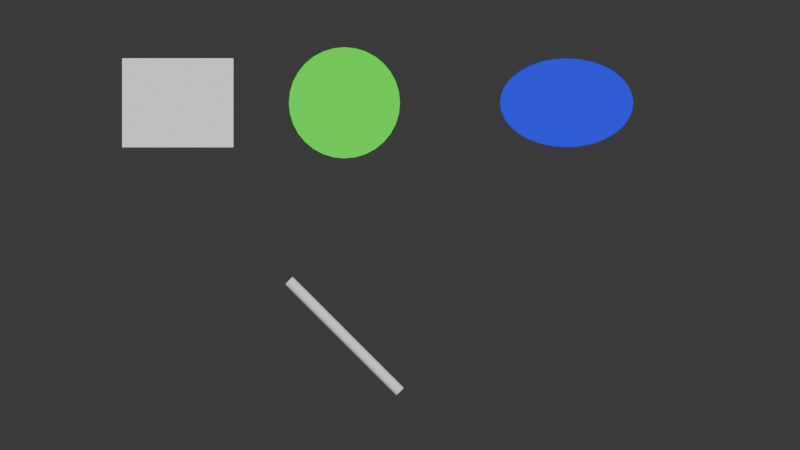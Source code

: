 # Source: simple_materials_output.blend  (saved by Blender 4.2.66; exported with 4.5.12 LTS)
import bpy
from mathutils import Matrix  # noqa: F401  (used for matrix-valued properties, if any)

bpy.ops.wm.read_factory_settings(use_empty=True)
scene = bpy.context.scene
scene.name = 'Scene'

# ---- collections
col_collection = bpy.data.collections.new('Collection'); scene.collection.children.link(col_collection)

# ---- materials (node trees are filled in below, after node groups)
mat_svg_material_0 = bpy.data.materials.new('SVG_Material_0')
mat_svg_material_0.diffuse_color = (0.0, 1.0, 0.0, 1.0)
mat_svg_material_1 = bpy.data.materials.new('SVG_Material_1')
mat_svg_material_1.diffuse_color = (0.0, 0.0, 1.0, 1.0)
mat_svg_material_2 = bpy.data.materials.new('SVG_Material_2')
mat_svg_material_2.diffuse_color = (1.0, 1.0, 0.0, 1.0)
mat_svg_material_3 = bpy.data.materials.new('SVG_Material_3')
mat_svg_material_4 = bpy.data.materials.new('SVG_Material_4')
mat_svg_material_4.surface_render_method = 'BLENDED'
mat_svg_material_4.blend_method = 'BLEND'

# ---- material node trees
mat_svg_material_0.use_nodes = True; mat_svg_material_0.node_tree.nodes.clear()
_N = mat_svg_material_0.node_tree.nodes; _L = mat_svg_material_0.node_tree.links
n0 = _N.new('ShaderNodeOutputMaterial'); n0.name = 'Material Output'; n0.location = (300, 0)
n1 = _N.new('ShaderNodeBsdfPrincipled'); n1.name = 'Principled BSDF'; n1.location = (0, 0)
n1.inputs[0].default_value = (0.0, 1.0, 0.0, 1.0)
n1.inputs[2].default_value = 0.4
_L.new(n1.outputs[0], n0.inputs[0])
n0.is_active_output = True
mat_svg_material_1.use_nodes = True; mat_svg_material_1.node_tree.nodes.clear()
_N = mat_svg_material_1.node_tree.nodes; _L = mat_svg_material_1.node_tree.links
n0 = _N.new('ShaderNodeOutputMaterial'); n0.name = 'Material Output'; n0.location = (300, 0)
n1 = _N.new('ShaderNodeBsdfPrincipled'); n1.name = 'Principled BSDF'; n1.location = (0, 0)
n1.inputs[0].default_value = (0.0, 0.0, 1.0, 1.0)
n1.inputs[2].default_value = 0.4
_L.new(n1.outputs[0], n0.inputs[0])
n0.is_active_output = True
mat_svg_material_2.use_nodes = True; mat_svg_material_2.node_tree.nodes.clear()
_N = mat_svg_material_2.node_tree.nodes; _L = mat_svg_material_2.node_tree.links
n0 = _N.new('ShaderNodeOutputMaterial'); n0.name = 'Material Output'; n0.location = (300, 0)
n1 = _N.new('ShaderNodeBsdfPrincipled'); n1.name = 'Principled BSDF'; n1.location = (0, 0)
n1.inputs[0].default_value = (1.0, 1.0, 0.0, 1.0)
n1.inputs[2].default_value = 0.4
_L.new(n1.outputs[0], n0.inputs[0])
n0.is_active_output = True
mat_svg_material_3.use_nodes = True; mat_svg_material_3.node_tree.nodes.clear()
_N = mat_svg_material_3.node_tree.nodes; _L = mat_svg_material_3.node_tree.links
n0 = _N.new('ShaderNodeOutputMaterial'); n0.name = 'Material Output'; n0.location = (300, 0)
n1 = _N.new('ShaderNodeBsdfPrincipled'); n1.name = 'Principled BSDF'; n1.location = (0, 0)
n1.inputs[2].default_value = 0.4
_L.new(n1.outputs[0], n0.inputs[0])
n0.is_active_output = True
mat_svg_material_4.use_nodes = True; mat_svg_material_4.node_tree.nodes.clear()
_N = mat_svg_material_4.node_tree.nodes; _L = mat_svg_material_4.node_tree.links
n0 = _N.new('ShaderNodeOutputMaterial'); n0.name = 'Material Output'; n0.location = (300, 0)
n1 = _N.new('ShaderNodeBsdfPrincipled'); n1.name = 'Principled BSDF'; n1.location = (0, 0)
n1.inputs[2].default_value = 0.4
n1.inputs[4].default_value = 0.0
_L.new(n1.outputs[0], n0.inputs[0])
n0.is_active_output = True

# ---- world
world_world = bpy.data.worlds.new('World'); scene.world = world_world
world_world.use_nodes = True; world_world.node_tree.nodes.clear()
_N = world_world.node_tree.nodes; _L = world_world.node_tree.links
n0 = _N.new('ShaderNodeOutputWorld'); n0.name = 'World Output'; n0.location = (300, 300)
n1 = _N.new('ShaderNodeBackground'); n1.name = 'Background'; n1.location = (10, 300)
n1.inputs[0].default_value = (0.05088, 0.05088, 0.05088, 1.0)
_L.new(n1.outputs[0], n0.inputs[0])
n0.is_active_output = True
world_world.color = (0.05088, 0.05088, 0.05088)
world_world.sun_shadow_jitter_overblur = 0.0

# ---- cameras
cam_svgcamera = bpy.data.cameras.new('SVGCamera')
cam_svgcamera.type = 'ORTHO'
cam_svgcamera.ortho_scale = 7.2

# ---- lights
light_keylight = bpy.data.lights.new('KeyLight', 'SUN')
light_keylight.energy = 2.0
light_filllight = bpy.data.lights.new('FillLight', 'SUN')
light_filllight.energy = 1.0
light_backlight = bpy.data.lights.new('BackLight', 'SUN')
light_backlight.energy = 1.5

# ---- meshes
me_rect = bpy.data.meshes.new('Rect')
me_rect.from_pydata([(-2.5, 1.5, 0.0), (-1.5, 1.5, 0.0), (-1.5, 0.7, 0.0), (-2.5, 0.7, 0.0), (-2.5, 1.5, 0.2), (-1.5, 1.5, 0.2), (-1.5, 0.7, 0.2), (-2.5, 0.7, 0.2)], [], [(0, 3, 2, 1), (4, 5, 6, 7), (2, 3, 7, 6), (0, 1, 5, 4), (1, 2, 6, 5), (3, 0, 4, 7)])
me_rect.update()
me_circle = bpy.data.meshes.new('Circle')
me_circle.from_pydata([(0.0, 0.5, 0.0), (-0.09755, 0.4904, 0.0), (-0.1913, 0.4619, 0.0), (-0.2778, 0.4157, 0.0), (-0.3536, 0.3536, 0.0), (-0.4157, 0.2778, 0.0), (-0.4619, 0.1913, 0.0), (-0.4904, 0.09755, 0.0), (-0.5, 0.0, 0.0), (-0.4904, -0.09755, 0.0), (-0.4619, -0.1913, 0.0), (-0.4157, -0.2778, 0.0), (-0.3536, -0.3536, 0.0), (-0.2778, -0.4157, 0.0), (-0.1913, -0.4619, 0.0), (-0.09755, -0.4904, 0.0), (0.0, -0.5, 0.0), (0.09755, -0.4904, 0.0), (0.1913, -0.4619, 0.0), (0.2778, -0.4157, 0.0), (0.3536, -0.3536, 0.0), (0.4157, -0.2778, 0.0), (0.4619, -0.1913, 0.0), (0.4904, -0.09755, 0.0), (0.5, 0.0, 0.0), (0.4904, 0.09755, 0.0), (0.4619, 0.1913, 0.0), (0.4157, 0.2778, 0.0), (0.3536, 0.3536, 0.0), (0.2778, 0.4157, 0.0), (0.1913, 0.4619, 0.0), (0.09755, 0.4904, 0.0), (0.0, 0.5, 0.2), (-0.09755, 0.4904, 0.2), (-0.1913, 0.4619, 0.2), (-0.2778, 0.4157, 0.2), (-0.3536, 0.3536, 0.2), (-0.4157, 0.2778, 0.2), (-0.4619, 0.1913, 0.2), (-0.4904, 0.09755, 0.2), (-0.5, 0.0, 0.2), (-0.4904, -0.09755, 0.2), (-0.4619, -0.1913, 0.2), (-0.4157, -0.2778, 0.2), (-0.3536, -0.3536, 0.2), (-0.2778, -0.4157, 0.2), (-0.1913, -0.4619, 0.2), (-0.09755, -0.4904, 0.2), (0.0, -0.5, 0.2), (0.09755, -0.4904, 0.2), (0.1913, -0.4619, 0.2), (0.2778, -0.4157, 0.2), (0.3536, -0.3536, 0.2), (0.4157, -0.2778, 0.2), (0.4619, -0.1913, 0.2), (0.4904, -0.09755, 0.2), (0.5, 0.0, 0.2), (0.4904, 0.09755, 0.2), (0.4619, 0.1913, 0.2), (0.4157, 0.2778, 0.2), (0.3536, 0.3536, 0.2), (0.2778, 0.4157, 0.2), (0.1913, 0.4619, 0.2), (0.09755, 0.4904, 0.2)], [], [(1, 0, 31, 30, 29, 28, 27, 26, 25, 24, 23, 22, 21, 20, 19, 18, 17, 16, 15, 14, 13, 12, 11, 10, 9, 8, 7, 6, 5, 4, 3, 2), (33, 34, 35, 36, 37, 38, 39, 40, 41, 42, 43, 44, 45, 46, 47, 48, 49, 50, 51, 52, 53, 54, 55, 56, 57, 58, 59, 60, 61, 62, 63, 32), (20, 21, 53, 52), (7, 8, 40, 39), (21, 22, 54, 53), (8, 9, 41, 40), (22, 23, 55, 54), (9, 10, 42, 41), (23, 24, 56, 55), (10, 11, 43, 42), (24, 25, 57, 56), (11, 12, 44, 43), (25, 26, 58, 57), (12, 13, 45, 44), (26, 27, 59, 58), (13, 14, 46, 45), (0, 1, 33, 32), (27, 28, 60, 59), (14, 15, 47, 46), (1, 2, 34, 33), (28, 29, 61, 60), (15, 16, 48, 47), (2, 3, 35, 34), (29, 30, 62, 61), (16, 17, 49, 48), (3, 4, 36, 35), (30, 31, 63, 62), (17, 18, 50, 49), (4, 5, 37, 36), (31, 0, 32, 63), (18, 19, 51, 50), (5, 6, 38, 37), (19, 20, 52, 51), (6, 7, 39, 38)])
_uv = me_circle.uv_layers.new(name='UVMap')
_uv.uv.foreach_set('vector', [0.0, 0.0, 0.0, 0.0, 0.0, 0.0, 0.0, 0.0, 0.0, 0.0, 0.0, 0.0, 0.0, 0.0, 0.0, 0.0, 0.0, 0.0, 0.0, 0.0, 0.0, 0.0, 0.0, 0.0, 0.0, 0.0, 0.0, 0.0, 0.0, 0.0, 0.0, 0.0, 0.0, 0.0, 0.0, 0.0, 0.0, 0.0, 0.0, 0.0, 0.0, 0.0, 0.0, 0.0, 0.0, 0.0, 0.0, 0.0, 0.0, 0.0, 0.0, 0.0, 0.0, 0.0, 0.0, 0.0, 0.0, 0.0, 0.0, 0.0, 0.0, 0.0, 0.0, 0.0, 0.0, 0.0, 0.0, 0.0, 0.0, 0.0, 0.0, 0.0, 0.0, 0.0, 0.0, 0.0, 0.0, 0.0, 0.0, 0.0, 0.0, 0.0, 0.0, 0.0, 0.0, 0.0, 0.0, 0.0, 0.0, 0.0, 0.0, 0.0, 0.0, 0.0, 0.0, 0.0, 0.0, 0.0, 0.0, 0.0, 0.0, 0.0, 0.0, 0.0, 0.0, 0.0, 0.0, 0.0, 0.0, 0.0, 0.0, 0.0, 0.0, 0.0, 0.0, 0.0, 0.0, 0.0, 0.0, 0.0, 0.0, 0.0, 0.0, 0.0, 0.0, 0.0, 0.0, 0.0, 0.0, 0.0, 0.0, 0.0, 0.0, 0.0, 0.0, 0.0, 0.0, 0.0, 0.0, 0.0, 0.0, 0.0, 0.0, 0.0, 0.0, 0.0, 0.0, 0.0, 0.0, 0.0, 0.0, 0.0, 0.0, 0.0, 0.0, 0.0, 0.0, 0.0, 0.0, 0.0, 0.0, 0.0, 0.0, 0.0, 0.0, 0.0, 0.0, 0.0, 0.0, 0.0, 0.0, 0.0, 0.0, 0.0, 0.0, 0.0, 0.0, 0.0, 0.0, 0.0, 0.0, 0.0, 0.0, 0.0, 0.0, 0.0, 0.0, 0.0, 0.0, 0.0, 0.0, 0.0, 0.0, 0.0, 0.0, 0.0, 0.0, 0.0, 0.0, 0.0, 0.0, 0.0, 0.0, 0.0, 0.0, 0.0, 0.0, 0.0, 0.0, 0.0, 0.0, 0.0, 0.0, 0.0, 0.0, 0.0, 0.0, 0.0, 0.0, 0.0, 0.0, 0.0, 0.0, 0.0, 0.0, 0.0, 0.0, 0.0, 0.0, 0.0, 0.0, 0.0, 0.0, 0.0, 0.0, 0.0, 0.0, 0.0, 0.0, 0.0, 0.0, 0.0, 0.0, 0.0, 0.0, 0.0, 0.0, 0.0, 0.0, 0.0, 0.0, 0.0, 0.0, 0.0, 0.0, 0.0, 0.0, 0.0, 0.0, 0.0, 0.0, 0.0, 0.0, 0.0, 0.0, 0.0, 0.0, 0.0, 0.0, 0.0, 0.0, 0.0, 0.0, 0.0, 0.0, 0.0, 0.0, 0.0, 0.0, 0.0, 0.0, 0.0, 0.0, 0.0, 0.0, 0.0, 0.0, 0.0, 0.0, 0.0, 0.0, 0.0, 0.0, 0.0, 0.0, 0.0, 0.0, 0.0, 0.0, 0.0, 0.0, 0.0, 0.0, 0.0, 0.0, 0.0, 0.0, 0.0, 0.0, 0.0, 0.0, 0.0, 0.0, 0.0, 0.0, 0.0, 0.0, 0.0, 0.0, 0.0, 0.0, 0.0, 0.0, 0.0, 0.0, 0.0, 0.0, 0.0, 0.0, 0.0, 0.0, 0.0, 0.0, 0.0, 0.0, 0.0, 0.0, 0.0, 0.0, 0.0, 0.0, 0.0, 0.0, 0.0, 0.0, 0.0, 0.0, 0.0, 0.0, 0.0, 0.0, 0.0, 0.0, 0.0, 0.0, 0.0, 0.0, 0.0, 0.0, 0.0, 0.0, 0.0, 0.0, 0.0, 0.0, 0.0, 0.0, 0.0, 0.0, 0.0, 0.0, 0.0, 0.0, 0.0, 0.0, 0.0, 0.0, 0.0, 0.0, 0.0, 0.0, 0.0, 0.0, 0.0])
me_circle.materials.append(mat_svg_material_0)
me_circle.update()
me_circle_001 = bpy.data.meshes.new('Circle.001')
me_circle_001.from_pydata([(0.0, 0.4, 0.0), (-0.1171, 0.3923, 0.0), (-0.2296, 0.3696, 0.0), (-0.3333, 0.3326, 0.0), (-0.4243, 0.2828, 0.0), (-0.4989, 0.2222, 0.0), (-0.5543, 0.1531, 0.0), (-0.5885, 0.07804, 0.0), (-0.6, 0.0, 0.0), (-0.5885, -0.07804, 0.0), (-0.5543, -0.1531, 0.0), (-0.4989, -0.2222, 0.0), (-0.4243, -0.2828, 0.0), (-0.3333, -0.3326, 0.0), (-0.2296, -0.3696, 0.0), (-0.1171, -0.3923, 0.0), (0.0, -0.4, 0.0), (0.1171, -0.3923, 0.0), (0.2296, -0.3696, 0.0), (0.3333, -0.3326, 0.0), (0.4243, -0.2828, 0.0), (0.4989, -0.2222, 0.0), (0.5543, -0.1531, 0.0), (0.5885, -0.07804, 0.0), (0.6, 0.0, 0.0), (0.5885, 0.07804, 0.0), (0.5543, 0.1531, 0.0), (0.4989, 0.2222, 0.0), (0.4243, 0.2828, 0.0), (0.3333, 0.3326, 0.0), (0.2296, 0.3696, 0.0), (0.1171, 0.3923, 0.0), (0.0, 0.4, 0.2), (-0.1171, 0.3923, 0.2), (-0.2296, 0.3696, 0.2), (-0.3333, 0.3326, 0.2), (-0.4243, 0.2828, 0.2), (-0.4989, 0.2222, 0.2), (-0.5543, 0.1531, 0.2), (-0.5885, 0.07804, 0.2), (-0.6, 0.0, 0.2), (-0.5885, -0.07804, 0.2), (-0.5543, -0.1531, 0.2), (-0.4989, -0.2222, 0.2), (-0.4243, -0.2828, 0.2), (-0.3333, -0.3326, 0.2), (-0.2296, -0.3696, 0.2), (-0.1171, -0.3923, 0.2), (0.0, -0.4, 0.2), (0.1171, -0.3923, 0.2), (0.2296, -0.3696, 0.2), (0.3333, -0.3326, 0.2), (0.4243, -0.2828, 0.2), (0.4989, -0.2222, 0.2), (0.5543, -0.1531, 0.2), (0.5885, -0.07804, 0.2), (0.6, 0.0, 0.2), (0.5885, 0.07804, 0.2), (0.5543, 0.1531, 0.2), (0.4989, 0.2222, 0.2), (0.4243, 0.2828, 0.2), (0.3333, 0.3326, 0.2), (0.2296, 0.3696, 0.2), (0.1171, 0.3923, 0.2)], [], [(1, 0, 31, 30, 29, 28, 27, 26, 25, 24, 23, 22, 21, 20, 19, 18, 17, 16, 15, 14, 13, 12, 11, 10, 9, 8, 7, 6, 5, 4, 3, 2), (33, 34, 35, 36, 37, 38, 39, 40, 41, 42, 43, 44, 45, 46, 47, 48, 49, 50, 51, 52, 53, 54, 55, 56, 57, 58, 59, 60, 61, 62, 63, 32), (18, 19, 51, 50), (5, 6, 38, 37), (19, 20, 52, 51), (6, 7, 39, 38), (20, 21, 53, 52), (7, 8, 40, 39), (21, 22, 54, 53), (8, 9, 41, 40), (22, 23, 55, 54), (9, 10, 42, 41), (23, 24, 56, 55), (10, 11, 43, 42), (24, 25, 57, 56), (11, 12, 44, 43), (25, 26, 58, 57), (12, 13, 45, 44), (26, 27, 59, 58), (13, 14, 46, 45), (0, 1, 33, 32), (27, 28, 60, 59), (14, 15, 47, 46), (1, 2, 34, 33), (28, 29, 61, 60), (15, 16, 48, 47), (2, 3, 35, 34), (29, 30, 62, 61), (16, 17, 49, 48), (3, 4, 36, 35), (30, 31, 63, 62), (17, 18, 50, 49), (4, 5, 37, 36), (31, 0, 32, 63)])
_uv = me_circle_001.uv_layers.new(name='UVMap')
_uv.uv.foreach_set('vector', [0.0, 0.0, 0.0, 0.0, 0.0, 0.0, 0.0, 0.0, 0.0, 0.0, 0.0, 0.0, 0.0, 0.0, 0.0, 0.0, 0.0, 0.0, 0.0, 0.0, 0.0, 0.0, 0.0, 0.0, 0.0, 0.0, 0.0, 0.0, 0.0, 0.0, 0.0, 0.0, 0.0, 0.0, 0.0, 0.0, 0.0, 0.0, 0.0, 0.0, 0.0, 0.0, 0.0, 0.0, 0.0, 0.0, 0.0, 0.0, 0.0, 0.0, 0.0, 0.0, 0.0, 0.0, 0.0, 0.0, 0.0, 0.0, 0.0, 0.0, 0.0, 0.0, 0.0, 0.0, 0.0, 0.0, 0.0, 0.0, 0.0, 0.0, 0.0, 0.0, 0.0, 0.0, 0.0, 0.0, 0.0, 0.0, 0.0, 0.0, 0.0, 0.0, 0.0, 0.0, 0.0, 0.0, 0.0, 0.0, 0.0, 0.0, 0.0, 0.0, 0.0, 0.0, 0.0, 0.0, 0.0, 0.0, 0.0, 0.0, 0.0, 0.0, 0.0, 0.0, 0.0, 0.0, 0.0, 0.0, 0.0, 0.0, 0.0, 0.0, 0.0, 0.0, 0.0, 0.0, 0.0, 0.0, 0.0, 0.0, 0.0, 0.0, 0.0, 0.0, 0.0, 0.0, 0.0, 0.0, 0.0, 0.0, 0.0, 0.0, 0.0, 0.0, 0.0, 0.0, 0.0, 0.0, 0.0, 0.0, 0.0, 0.0, 0.0, 0.0, 0.0, 0.0, 0.0, 0.0, 0.0, 0.0, 0.0, 0.0, 0.0, 0.0, 0.0, 0.0, 0.0, 0.0, 0.0, 0.0, 0.0, 0.0, 0.0, 0.0, 0.0, 0.0, 0.0, 0.0, 0.0, 0.0, 0.0, 0.0, 0.0, 0.0, 0.0, 0.0, 0.0, 0.0, 0.0, 0.0, 0.0, 0.0, 0.0, 0.0, 0.0, 0.0, 0.0, 0.0, 0.0, 0.0, 0.0, 0.0, 0.0, 0.0, 0.0, 0.0, 0.0, 0.0, 0.0, 0.0, 0.0, 0.0, 0.0, 0.0, 0.0, 0.0, 0.0, 0.0, 0.0, 0.0, 0.0, 0.0, 0.0, 0.0, 0.0, 0.0, 0.0, 0.0, 0.0, 0.0, 0.0, 0.0, 0.0, 0.0, 0.0, 0.0, 0.0, 0.0, 0.0, 0.0, 0.0, 0.0, 0.0, 0.0, 0.0, 0.0, 0.0, 0.0, 0.0, 0.0, 0.0, 0.0, 0.0, 0.0, 0.0, 0.0, 0.0, 0.0, 0.0, 0.0, 0.0, 0.0, 0.0, 0.0, 0.0, 0.0, 0.0, 0.0, 0.0, 0.0, 0.0, 0.0, 0.0, 0.0, 0.0, 0.0, 0.0, 0.0, 0.0, 0.0, 0.0, 0.0, 0.0, 0.0, 0.0, 0.0, 0.0, 0.0, 0.0, 0.0, 0.0, 0.0, 0.0, 0.0, 0.0, 0.0, 0.0, 0.0, 0.0, 0.0, 0.0, 0.0, 0.0, 0.0, 0.0, 0.0, 0.0, 0.0, 0.0, 0.0, 0.0, 0.0, 0.0, 0.0, 0.0, 0.0, 0.0, 0.0, 0.0, 0.0, 0.0, 0.0, 0.0, 0.0, 0.0, 0.0, 0.0, 0.0, 0.0, 0.0, 0.0, 0.0, 0.0, 0.0, 0.0, 0.0, 0.0, 0.0, 0.0, 0.0, 0.0, 0.0, 0.0, 0.0, 0.0, 0.0, 0.0, 0.0, 0.0, 0.0, 0.0, 0.0, 0.0, 0.0, 0.0, 0.0, 0.0, 0.0, 0.0, 0.0, 0.0, 0.0, 0.0, 0.0, 0.0, 0.0, 0.0, 0.0, 0.0, 0.0, 0.0, 0.0, 0.0, 0.0, 0.0, 0.0, 0.0, 0.0, 0.0, 0.0, 0.0, 0.0, 0.0, 0.0, 0.0, 0.0, 0.0, 0.0, 0.0, 0.0, 0.0, 0.0, 0.0, 0.0])
me_circle_001.materials.append(mat_svg_material_1)
me_circle_001.update()

# ---- curves / text
cu_polygon = bpy.data.curves.new('Polygon', 'CURVE')
cu_polygon.dimensions = '2D'
_sp = cu_polygon.splines.new('POLY'); _sp.points.add(2)
_sp.points.foreach_set('co', [-2.0, -0.5, 0.0, 1.0, -2.5, -1.5, 0.0, 1.0, -1.5, -1.5, 0.0, 1.0])
_sp.use_cyclic_u = True
cu_polygon.materials.append(mat_svg_material_2)
cu_polygon.extrude = 0.2
cu_line = bpy.data.curves.new('Line', 'CURVE')
cu_line.dimensions = '3D'
_sp = cu_line.splines.new('POLY'); _sp.points.add(1)
_sp.points.foreach_set('co', [-1.0, -0.5, 0.0, 1.0, 0.0, -1.5, 0.0, 1.0])
cu_line.materials.append(mat_svg_material_3)
cu_line.bevel_depth = 0.05
cu_line.fill_mode = 'FULL'
cu_polyline = bpy.data.curves.new('Polyline', 'CURVE')
cu_polyline.dimensions = '3D'
_sp = cu_polyline.splines.new('POLY'); _sp.points.add(3)
_sp.points.foreach_set('co', [0.5, -0.5, 0.0, 1.0, 1.0, -1.0, 0.0, 1.0, 1.5, -0.5, 0.0, 1.0, 2.0, -1.0, 0.0, 1.0])
cu_polyline.materials.append(mat_svg_material_4)
cu_polyline.bevel_depth = 0.04
cu_polyline.fill_mode = 'FULL'

# ---- objects
ob_rect = bpy.data.objects.new('Rect', me_rect)
ob_circle_2 = bpy.data.objects.new('Circle_2', me_circle)
ob_ellipse_3 = bpy.data.objects.new('Ellipse_3', me_circle_001)
ob_polygon_4 = bpy.data.objects.new('Polygon_4', cu_polygon)
ob_line_5 = bpy.data.objects.new('Line_5', cu_line)
ob_polyline_6 = bpy.data.objects.new('Polyline_6', cu_polyline)
ob_svgcamera = bpy.data.objects.new('SVGCamera', cam_svgcamera)
ob_keylight = bpy.data.objects.new('KeyLight', light_keylight)
ob_filllight = bpy.data.objects.new('FillLight', light_filllight)
ob_backlight = bpy.data.objects.new('BackLight', light_backlight)

# ---- transforms, parenting, visibility, modifiers, constraints
ob_rect.location = (0.0, 0.0, 0.0)
ob_circle_2.location = (-0.5, 1.1, 0.0)
ob_ellipse_3.location = (1.5, 1.1, 0.0)
ob_polygon_4.location = (0.0, 0.0, 0.0)
ob_polygon_4.color = (1.0, 1.0, 0.0, 1.0)
ob_line_5.location = (0.0, 0.0, 0.0)
ob_line_5.color = (0.8, 0.8, 0.8, 1.0)
ob_polyline_6.location = (0.0, 0.0, 0.0)
ob_svgcamera.location = (0.0, 0.0, 15.0)
ob_keylight.location = (6.0, -6.0, 12.0)
ob_keylight.rotation_euler = (0.7854, 0.0, 0.7854)
ob_filllight.location = (-6.0, 6.0, 6.0)
ob_filllight.rotation_euler = (0.7854, 0.0, -2.356)
ob_backlight.location = (0.0, 0.0, -6.0)
ob_backlight.rotation_euler = (-0.7854, 0.0, 0.0)

# ---- collection membership
scene.collection.objects.link(ob_rect)
scene.collection.objects.link(ob_circle_2)
scene.collection.objects.link(ob_ellipse_3)
scene.collection.objects.link(ob_polygon_4)
scene.collection.objects.link(ob_line_5)
scene.collection.objects.link(ob_polyline_6)
scene.collection.objects.link(ob_svgcamera)
scene.collection.objects.link(ob_keylight)
scene.collection.objects.link(ob_filllight)
scene.collection.objects.link(ob_backlight)

# ---- scene / render settings (as saved in the file)
scene.camera = ob_svgcamera
scene.frame_start = 1; scene.frame_end = 250; scene.frame_set(1)
scene.render.engine = 'BLENDER_EEVEE_NEXT'
scene.render.film_transparent = True
bpy.context.view_layer.update()
